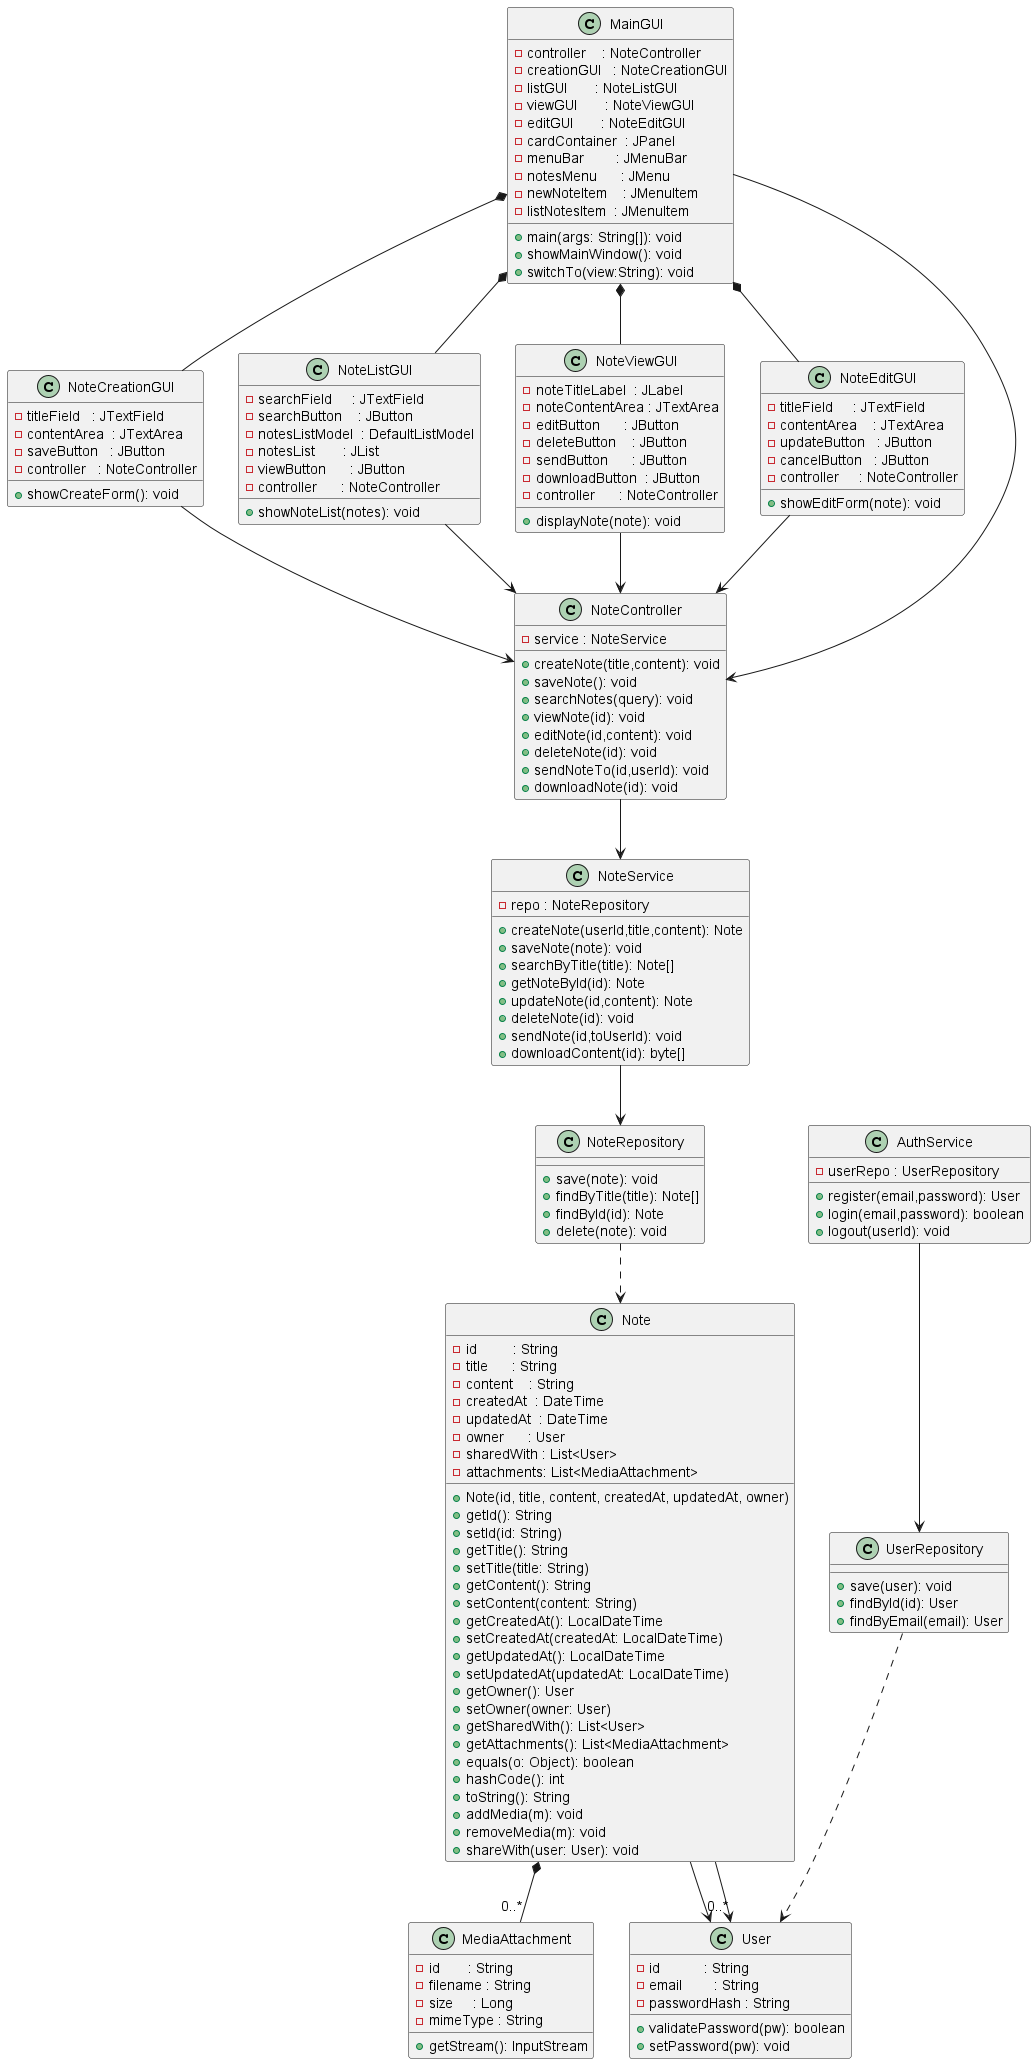

The diagram above was rendered by PlantUML. Its source (embedded in the PNG):
@startuml
class MainGUI {
  - controller    : NoteController
  - creationGUI   : NoteCreationGUI
  - listGUI       : NoteListGUI
  - viewGUI       : NoteViewGUI
  - editGUI       : NoteEditGUI
  - cardContainer  : JPanel
  - menuBar        : JMenuBar
  - notesMenu      : JMenu
  - newNoteItem    : JMenuItem
  - listNotesItem  : JMenuItem
  + main(args: String[]): void
  + showMainWindow(): void
  + switchTo(view:String): void
}

class NoteCreationGUI {
  - titleField   : JTextField
  - contentArea  : JTextArea
  - saveButton   : JButton
  - controller   : NoteController
  + showCreateForm(): void
}

class NoteListGUI {
  - searchField     : JTextField
  - searchButton    : JButton
  - notesListModel  : DefaultListModel
  - notesList       : JList
  - viewButton      : JButton
  - controller      : NoteController
  + showNoteList(notes): void
}

class NoteViewGUI {
  - noteTitleLabel  : JLabel
  - noteContentArea : JTextArea
  - editButton      : JButton
  - deleteButton    : JButton
  - sendButton      : JButton
  - downloadButton  : JButton
  - controller      : NoteController
  + displayNote(note): void
}

class NoteEditGUI {
  - titleField     : JTextField
  - contentArea    : JTextArea
  - updateButton   : JButton
  - cancelButton   : JButton
  - controller     : NoteController
  + showEditForm(note): void
}

class NoteController {
  - service : NoteService
  + createNote(title,content): void
  + saveNote(): void
  + searchNotes(query): void
  + viewNote(id): void
  + editNote(id,content): void
  + deleteNote(id): void
  + sendNoteTo(id,userId): void
  + downloadNote(id): void
}

class NoteService {
  - repo : NoteRepository
  + createNote(userId,title,content): Note
  + saveNote(note): void
  + searchByTitle(title): Note[]
  + getNoteById(id): Note
  + updateNote(id,content): Note
  + deleteNote(id): void
  + sendNote(id,toUserId): void
  + downloadContent(id): byte[]
}

class NoteRepository {
  + save(note): void
  + findByTitle(title): Note[]
  + findById(id): Note
  + delete(note): void
}

class Note {
  - id         : String
  - title      : String
  - content    : String
  - createdAt  : DateTime
  - updatedAt  : DateTime
  - owner      : User
  - sharedWith : List<User>
  - attachments: List<MediaAttachment>
  + Note(id, title, content, createdAt, updatedAt, owner)
  + getId(): String
  + setId(id: String)
  + getTitle(): String
  + setTitle(title: String)
  + getContent(): String
  + setContent(content: String)
  + getCreatedAt(): LocalDateTime
  + setCreatedAt(createdAt: LocalDateTime)
  + getUpdatedAt(): LocalDateTime
  + setUpdatedAt(updatedAt: LocalDateTime)
  + getOwner(): User
  + setOwner(owner: User)
  + getSharedWith(): List<User>
  + getAttachments(): List<MediaAttachment>
  + equals(o: Object): boolean
  + hashCode(): int
  + toString(): String
  + addMedia(m): void
  + removeMedia(m): void
  + shareWith(user: User): void
}

class MediaAttachment {
  - id       : String
  - filename : String
  - size     : Long
  - mimeType : String
  + getStream(): InputStream
}

class User {
  - id           : String
  - email        : String
  - passwordHash : String
  + validatePassword(pw): boolean
  + setPassword(pw): void
}

class AuthService {
  - userRepo : UserRepository
  + register(email,password): User
  + login(email,password): boolean
  + logout(userId): void
}

class UserRepository {
  + save(user): void
  + findById(id): User
  + findByEmail(email): User
}

MainGUI *-- NoteCreationGUI
MainGUI *-- NoteListGUI
MainGUI *-- NoteViewGUI
MainGUI *-- NoteEditGUI
MainGUI --> NoteController

NoteCreationGUI --> NoteController
NoteListGUI     --> NoteController
NoteViewGUI     --> NoteController
NoteEditGUI     --> NoteController

NoteController --> NoteService
NoteService    --> NoteRepository
NoteRepository ..> Note

Note *-- "0..*" MediaAttachment
Note --> User
Note --> "0..*" User

AuthService --> UserRepository
UserRepository ..> User
@enduml